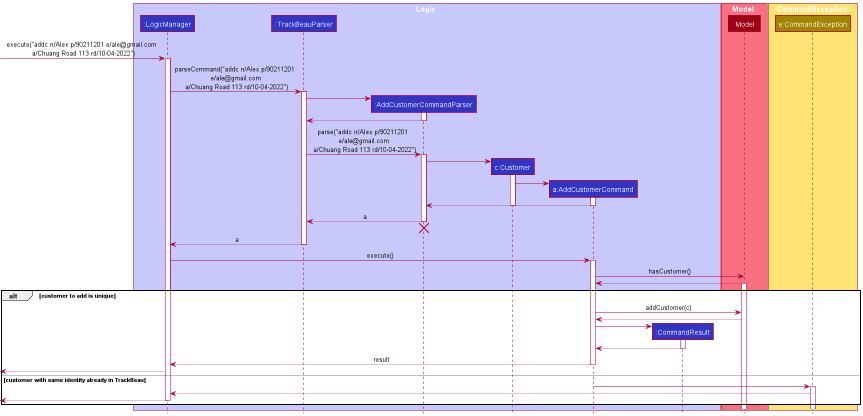

The diagram above was rendered by PlantUML. Its source (embedded in the PNG):
@startuml
!include style.puml

box Logic LOGIC_COLOR_T1
participant ":LogicManager" as LogicManager LOGIC_COLOR
participant ":TrackBeauParser" as TrackBeauParser LOGIC_COLOR
participant ":AddCustomerCommandParser" as AddCustomerCommandParser LOGIC_COLOR
participant "c:Customer" as Customer LOGIC_COLOR
participant "a:AddCustomerCommand" as AddCustomerCommand LOGIC_COLOR
participant ":CommandResult" as CommandResult LOGIC_COLOR
end box

box Model MODEL_COLOR_T1
participant ":Model" as Model MODEL_COLOR
end box

box CommandException STORAGE_COLOR_T1
participant "e:CommandException" as CommandException STORAGE_COLOR
end box

[-> LogicManager : execute("addc n/Alex p/90211201 e/ale@gmail.com \n a/Chuang Road 113 rd/10-04-2022")
activate LogicManager

LogicManager -> TrackBeauParser : parseCommand("addc n/Alex p/90211201 \n e/ale@gmail.com \n a/Chuang Road 113 rd/10-04-2022")
activate TrackBeauParser

create AddCustomerCommandParser
TrackBeauParser -> AddCustomerCommandParser
activate AddCustomerCommandParser

AddCustomerCommandParser --> TrackBeauParser
deactivate AddCustomerCommandParser

TrackBeauParser -> AddCustomerCommandParser : parse("addc n/Alex p/90211201 \n e/ale@gmail.com \n a/Chuang Road 113 rd/10-04-2022")
activate AddCustomerCommandParser

create Customer
AddCustomerCommandParser -> Customer
activate Customer

create AddCustomerCommand
Customer -> AddCustomerCommand
activate AddCustomerCommand

AddCustomerCommand --> AddCustomerCommandParser :
deactivate Customer
deactivate AddCustomerCommand

AddCustomerCommandParser --> TrackBeauParser : a
deactivate AddCustomerCommandParser
'Hidden arrow to position the destroy marker below the end of the activation bar.
AddCustomerCommandParser -[hidden]-> TrackBeauParser
destroy AddCustomerCommandParser

TrackBeauParser --> LogicManager : a
deactivate TrackBeauParser

LogicManager -> AddCustomerCommand : execute()
activate AddCustomerCommand

AddCustomerCommand -> Model : hasCustomer()
Model --> AddCustomerCommand
activate Model
alt customer to add is unique
    AddCustomerCommand -> Model : addCustomer(c)
    Model --> AddCustomerCommand

    create CommandResult
    AddCustomerCommand -> CommandResult
    activate CommandResult

    CommandResult --> AddCustomerCommand
    deactivate CommandResult

    AddCustomerCommand --> LogicManager : result
    deactivate AddCustomerCommand

    [<--LogicManager

else customer with same identity already in TrackBeau
AddCustomerCommand -> CommandException
activate CommandException

CommandException --> LogicManager

[<--LogicManager
deactivate LogicManager
end


@enduml